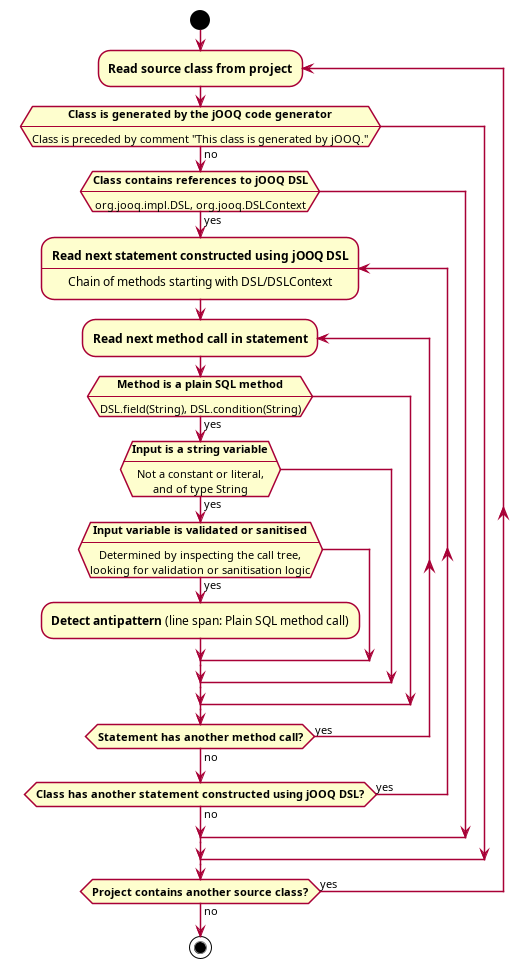

The diagram above was rendered by PlantUML. Its source (embedded in the PNG):
@startuml sql-injection
skinparam shadowing false
skinparam ConditionEndStyle hline
skinparam defaultTextAlignment center
start

repeat :**Read source class from project**;
    if (**Class is generated by the jOOQ code generator**\n----\nClass is preceded by comment "This class is generated by jOOQ.") then (no)
        if (**Class contains references to jOOQ DSL**\n----\norg.jooq.impl.DSL, org.jooq.DSLContext) then (yes)
            repeat :**Read next statement constructed using jOOQ DSL**\n----\nChain of methods starting with DSL/DSLContext;
                repeat :**Read next method call in statement**;
                    if (**Method is a plain SQL method**\n----\nDSL.field(String), DSL.condition(String)) then (yes)
                        if (**Input is a string variable**\n----\nNot a constant or literal,\nand of type String) then (yes)
                            if (**Input variable is validated or sanitised**\n----\nDetermined by inspecting the call tree,\nlooking for validation or sanitisation logic) then (yes)
                                :**Detect antipattern** (line span: Plain SQL method call);
                            endif
                        endif
                    endif
                repeat while (**Statement has another method call?**) is (yes) not (no)
            repeat while (**Class has another statement constructed using jOOQ DSL?**) is (yes) not (no)
        endif
    endif
repeat while (**Project contains another source class?**) is (yes) not (no)

stop
@enduml